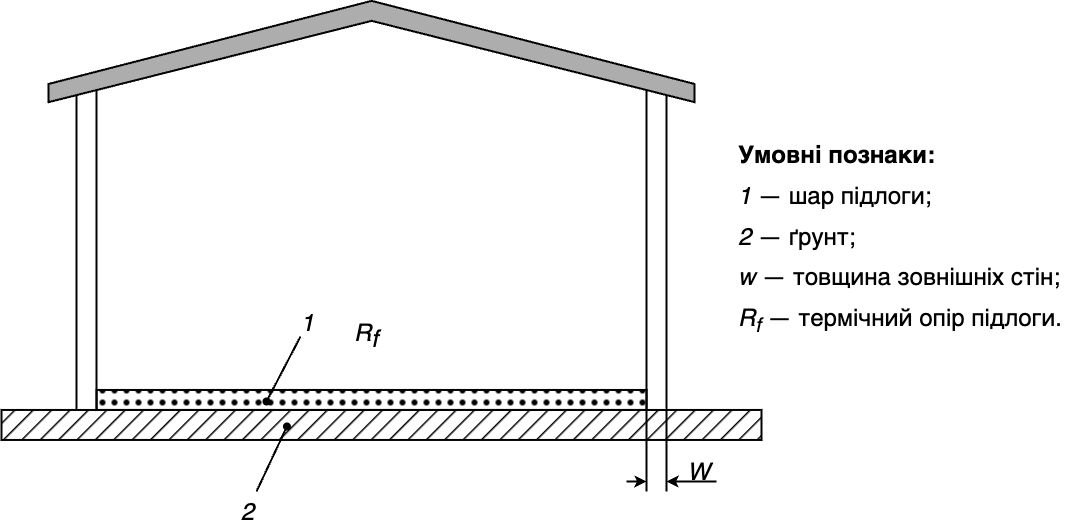

The diagram above was exported from draw.io. Its source (the exported page's mxGraphModel, read from the mxfile embedded in the PNG):
<mxGraphModel dx="425" dy="993" grid="1" gridSize="10" guides="1" tooltips="1" connect="1" arrows="1" fold="1" page="1" pageScale="1" pageWidth="1169" pageHeight="827" math="0" shadow="0">
  <root>
    <mxCell id="0" />
    <mxCell id="1" parent="0" />
    <mxCell id="Ij-ar3DrBg4FcHDJJBzQ-4" value="" style="rounded=0;whiteSpace=wrap;html=1;fillStyle=hatch;fillColor=#000000;gradientColor=none;strokeWidth=2;" vertex="1" parent="1">
      <mxGeometry x="78" y="548.46" width="760" height="30" as="geometry" />
    </mxCell>
    <mxCell id="Ij-ar3DrBg4FcHDJJBzQ-5" value="" style="rounded=0;whiteSpace=wrap;html=1;strokeWidth=2;" vertex="1" parent="1">
      <mxGeometry x="153" y="218.46" width="20" height="330" as="geometry" />
    </mxCell>
    <mxCell id="Ij-ar3DrBg4FcHDJJBzQ-16" value="" style="rounded=0;whiteSpace=wrap;html=1;strokeWidth=2;" vertex="1" parent="1">
      <mxGeometry x="723" y="218.46" width="20" height="330" as="geometry" />
    </mxCell>
    <mxCell id="Ij-ar3DrBg4FcHDJJBzQ-13" value="" style="html=1;shadow=0;dashed=0;align=center;verticalAlign=middle;shape=mxgraph.arrows2.arrow;dy=0;dx=83.1;notch=81.29;rotation=-90;fillStyle=auto;fillColor=#ADADAD;strokeWidth=2;" vertex="1" parent="1">
      <mxGeometry x="397.45000000000005" y="-133" width="101.29" height="646" as="geometry" />
    </mxCell>
    <mxCell id="Ij-ar3DrBg4FcHDJJBzQ-15" value="" style="rounded=0;whiteSpace=wrap;html=1;fillStyle=dots;fillColor=#000000;strokeWidth=2;" vertex="1" parent="1">
      <mxGeometry x="173.10000000000002" y="528.46" width="550" height="20" as="geometry" />
    </mxCell>
    <mxCell id="Ij-ar3DrBg4FcHDJJBzQ-17" value="" style="endArrow=oval;html=1;rounded=0;endFill=1;strokeWidth=2;startSize=9;fontSize=27;" edge="1" parent="1">
      <mxGeometry width="50" height="50" relative="1" as="geometry">
        <mxPoint x="377" y="475" as="sourcePoint" />
        <mxPoint x="343" y="540" as="targetPoint" />
      </mxGeometry>
    </mxCell>
    <mxCell id="Ij-ar3DrBg4FcHDJJBzQ-19" value="1" style="edgeLabel;html=1;align=center;verticalAlign=middle;resizable=0;points=[];fontSize=24;fontStyle=2" vertex="1" connectable="0" parent="Ij-ar3DrBg4FcHDJJBzQ-17">
      <mxGeometry x="-0.0292" y="1" relative="1" as="geometry">
        <mxPoint x="22" y="-47" as="offset" />
      </mxGeometry>
    </mxCell>
    <mxCell id="Ij-ar3DrBg4FcHDJJBzQ-20" value="" style="endArrow=oval;html=1;rounded=0;endFill=1;strokeWidth=2;startSize=9;fontSize=27;" edge="1" parent="1">
      <mxGeometry width="50" height="50" relative="1" as="geometry">
        <mxPoint x="333" y="630" as="sourcePoint" />
        <mxPoint x="363.45" y="565" as="targetPoint" />
      </mxGeometry>
    </mxCell>
    <mxCell id="Ij-ar3DrBg4FcHDJJBzQ-21" value="2" style="edgeLabel;html=1;align=center;verticalAlign=middle;resizable=0;points=[];fontSize=24;fontStyle=2" vertex="1" connectable="0" parent="Ij-ar3DrBg4FcHDJJBzQ-20">
      <mxGeometry x="-0.0292" y="1" relative="1" as="geometry">
        <mxPoint x="-24" y="52" as="offset" />
      </mxGeometry>
    </mxCell>
    <mxCell id="Ij-ar3DrBg4FcHDJJBzQ-22" value="R&lt;sub style=&quot;font-size: 24px;&quot;&gt;f&lt;/sub&gt;" style="text;html=1;strokeColor=none;fillColor=none;align=center;verticalAlign=middle;whiteSpace=wrap;rounded=0;fontSize=24;fontStyle=2" vertex="1" parent="1">
      <mxGeometry x="413" y="460" width="60" height="30" as="geometry" />
    </mxCell>
    <mxCell id="Ij-ar3DrBg4FcHDJJBzQ-23" value="&lt;h1 style=&quot;line-height: 70%;&quot;&gt;&lt;font style=&quot;font-size: 24px;&quot;&gt;Умовні познаки:&lt;/font&gt;&lt;/h1&gt;&lt;p style=&quot;line-height: 70%; font-size: 24px;&quot;&gt;&lt;font style=&quot;font-size: 24px;&quot;&gt;&lt;i style=&quot;&quot;&gt;1&lt;/i&gt; — шар підлоги;&lt;/font&gt;&lt;/p&gt;&lt;p style=&quot;line-height: 70%; font-size: 24px;&quot;&gt;&lt;font style=&quot;font-size: 24px;&quot;&gt;&lt;i&gt;2&lt;/i&gt; — ґрунт;&lt;/font&gt;&lt;/p&gt;&lt;p style=&quot;line-height: 70%; font-size: 24px;&quot;&gt;&lt;font style=&quot;font-size: 24px;&quot;&gt;&lt;i&gt;w&lt;/i&gt; — товщина зовнішніх стін;&lt;/font&gt;&lt;/p&gt;&lt;p style=&quot;line-height: 70%; font-size: 24px;&quot;&gt;&lt;font style=&quot;font-size: 24px;&quot;&gt;&lt;i style=&quot;&quot;&gt;R&lt;sub&gt;f&lt;/sub&gt;&lt;/i&gt; — термічний опір підлоги.&lt;/font&gt;&lt;/p&gt;" style="text;html=1;strokeColor=none;fillColor=none;spacing=5;spacingTop=-20;whiteSpace=wrap;overflow=hidden;rounded=0;" vertex="1" parent="1">
      <mxGeometry x="810" y="280" width="340" height="210" as="geometry" />
    </mxCell>
    <mxCell id="Ij-ar3DrBg4FcHDJJBzQ-24" value="" style="endArrow=none;html=1;rounded=0;strokeWidth=2;" edge="1" parent="1">
      <mxGeometry width="50" height="50" relative="1" as="geometry">
        <mxPoint x="723" y="630" as="sourcePoint" />
        <mxPoint x="723.1" y="548.46" as="targetPoint" />
      </mxGeometry>
    </mxCell>
    <mxCell id="Ij-ar3DrBg4FcHDJJBzQ-28" value="" style="endArrow=none;html=1;rounded=0;strokeWidth=2;" edge="1" parent="1">
      <mxGeometry width="50" height="50" relative="1" as="geometry">
        <mxPoint x="743" y="630" as="sourcePoint" />
        <mxPoint x="743.1" y="548.46" as="targetPoint" />
      </mxGeometry>
    </mxCell>
    <mxCell id="Ij-ar3DrBg4FcHDJJBzQ-29" value="" style="endArrow=classic;html=1;rounded=0;strokeWidth=2;" edge="1" parent="1">
      <mxGeometry width="50" height="50" relative="1" as="geometry">
        <mxPoint x="703" y="620" as="sourcePoint" />
        <mxPoint x="723" y="620" as="targetPoint" />
      </mxGeometry>
    </mxCell>
    <mxCell id="Ij-ar3DrBg4FcHDJJBzQ-30" value="" style="endArrow=classic;html=1;rounded=0;fontSize=17;strokeWidth=2;" edge="1" parent="1">
      <mxGeometry width="50" height="50" relative="1" as="geometry">
        <mxPoint x="793" y="620" as="sourcePoint" />
        <mxPoint x="743" y="620" as="targetPoint" />
      </mxGeometry>
    </mxCell>
    <mxCell id="Ij-ar3DrBg4FcHDJJBzQ-32" value="W" style="edgeLabel;html=1;align=center;verticalAlign=middle;resizable=0;points=[];fontSize=24;fontStyle=2;labelBackgroundColor=none;" vertex="1" connectable="0" parent="Ij-ar3DrBg4FcHDJJBzQ-30">
      <mxGeometry x="-0.3314" y="-1" relative="1" as="geometry">
        <mxPoint x="-3" y="-9" as="offset" />
      </mxGeometry>
    </mxCell>
  </root>
</mxGraphModel>